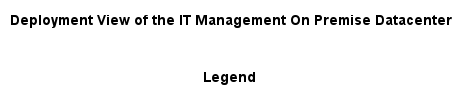

The diagram above was rendered by PlantUML. Its source (embedded in the PNG):
@startuml deployment-view
!include <C4/C4_Deployment.puml>
!include <awslib14/AWSCommon>
!include <awslib14/AWSC4Integration>
!include <azure/AzureCommon>
!include <azure/AzureC4Integration>
!include <tupadr3/common>


LAYOUT_TOP_DOWN()




title Deployment View of the IT Management On Premise Datacenter
SHOW_LEGEND()
@enduml